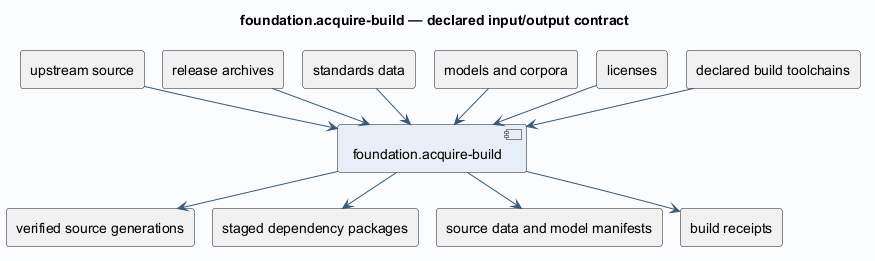

The diagram above was rendered by PlantUML. Its source (embedded in the PNG):
@startuml
!pragma layout smetana
skinparam backgroundColor #FAFCFF
skinparam shadowing false
skinparam defaultFontName SansSerif
skinparam defaultFontSize 14
skinparam ArrowColor #385978
skinparam componentBackgroundColor #E6EFF7
skinparam classBackgroundColor #E6EFF7
title foundation.acquire-build — declared input/output contract
component "foundation.acquire-build" as operation
rectangle "upstream source" as in0
in0 --> operation
rectangle "release archives" as in1
in1 --> operation
rectangle "standards data" as in2
in2 --> operation
rectangle "models and corpora" as in3
in3 --> operation
rectangle "licenses" as in4
in4 --> operation
rectangle "declared build toolchains" as in5
in5 --> operation
rectangle "verified source generations" as out0
operation --> out0
rectangle "staged dependency packages" as out1
operation --> out1
rectangle "source data and model manifests" as out2
operation --> out2
rectangle "build receipts" as out3
operation --> out3
@enduml